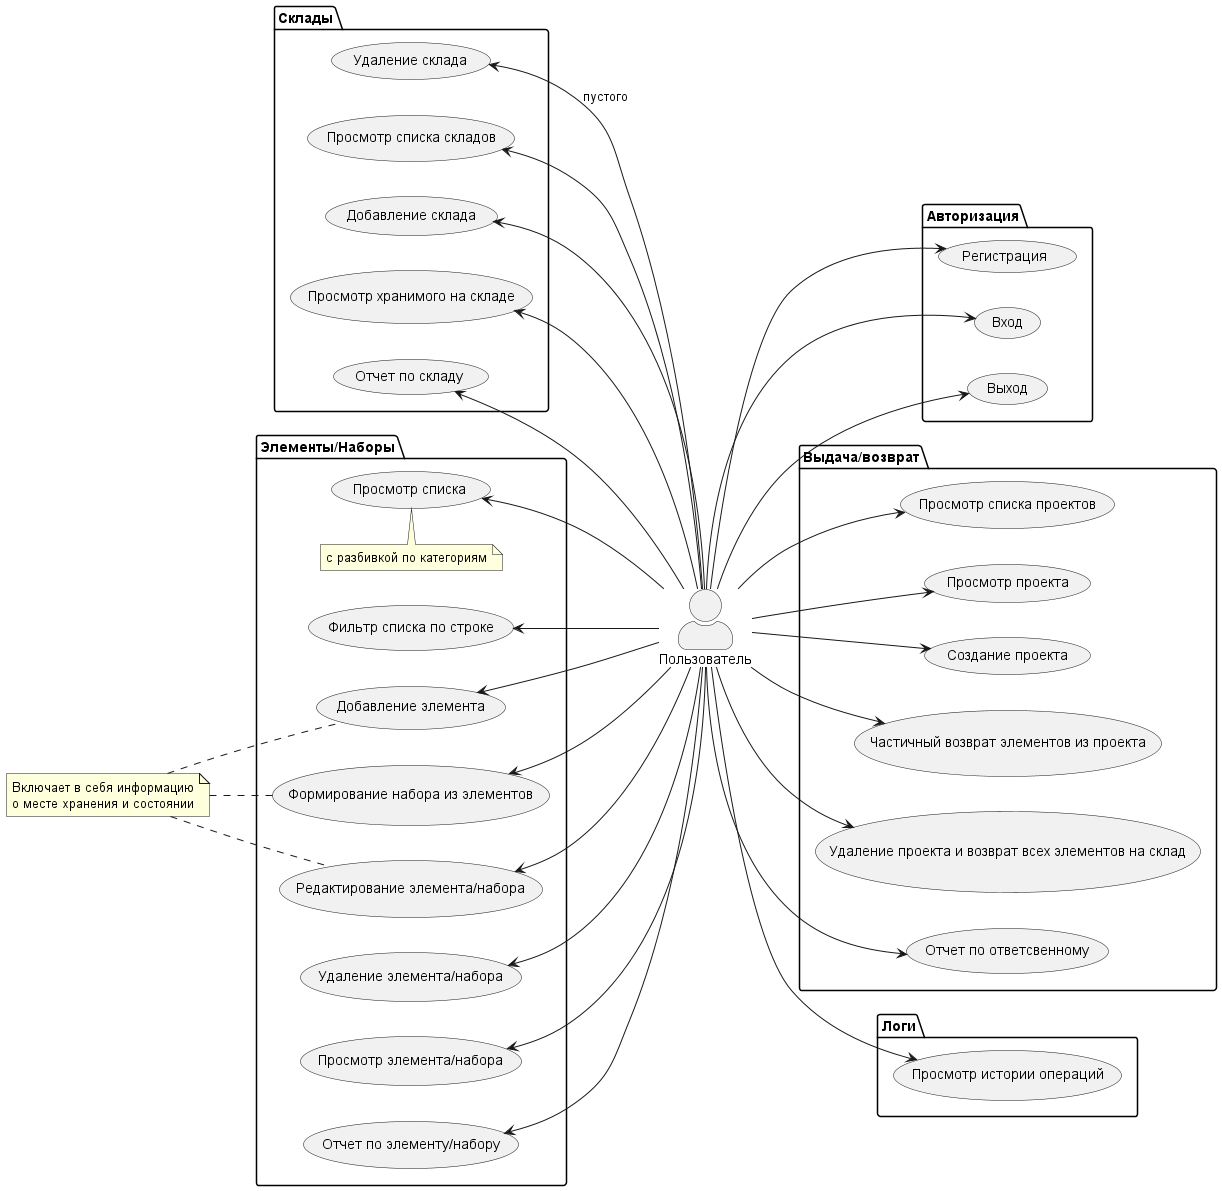

The diagram above was rendered by PlantUML. Its source (embedded in the PNG):
@startuml UseCase

skinparam actorStyle awesome
left to right direction

:Пользователь: as P

package Авторизация {
    (Регистрация) as Register
    (Вход) as LogIn
    (Выход) as LogOut
}

package Склады {
    (Просмотр списка складов) as StorageList
    (Добавление склада) as CreateStorege
    (Удаление склада) as DeleteStorage
    (Просмотр хранимого на складе) as StorageContent
    (Отчет по складу) as StorageReport
}

package Элементы/Наборы {
    (Просмотр списка) as ElementList
    note top of ElementList : с разбивкой по категориям
    (Фильтр списка по строке) as ElementListFilter
    (Добавление элемента) as CreateElement
    (Формирование набора из элементов) as FormPack
    (Редактирование элемента/набора) as EditElement
    (Удаление элемента/набора) as DeleteElement
    (Просмотр элемента/набора) as CheckElement
    (Отчет по элементу/набору) as ElementReport
}

note "Включает в себя информацию\nо месте хранения и состоянии" as N1

N1 .. EditElement
N1 .. CreateElement
N1 .. FormPack

package Выдача/возврат {
    (Просмотр списка проектов) as DeliveryList
    (Просмотр проекта) as DeliveryCheck
    (Создание проекта) as CreateDelivery
    (Частичный возврат элементов из проекта)  as PartialReturn
    (Удаление проекта и возврат всех элементов на склад) as ReturnDeliveryToStorage
    (Отчет по ответсвенному) as LiableReport
}

package Логи {
    (Просмотр истории операций) as CheckLog
}

P --> Register
P --> LogIn
P --> LogOut

P --> DeliveryList
P --> DeliveryCheck
P --> CreateDelivery
P --> PartialReturn
P --> ReturnDeliveryToStorage
P --> LiableReport

StorageList <-- P
StorageContent <-- P
CreateStorege <-- P
DeleteStorage <- P : пустого
StorageReport <-- P

CheckElement <-- P
ElementList <-- P
ElementListFilter <-- P
CreateElement <-- P
EditElement <-- P
DeleteElement <-- P
ElementReport <-- P
FormPack <-- P

P --> CheckLog

@enduml